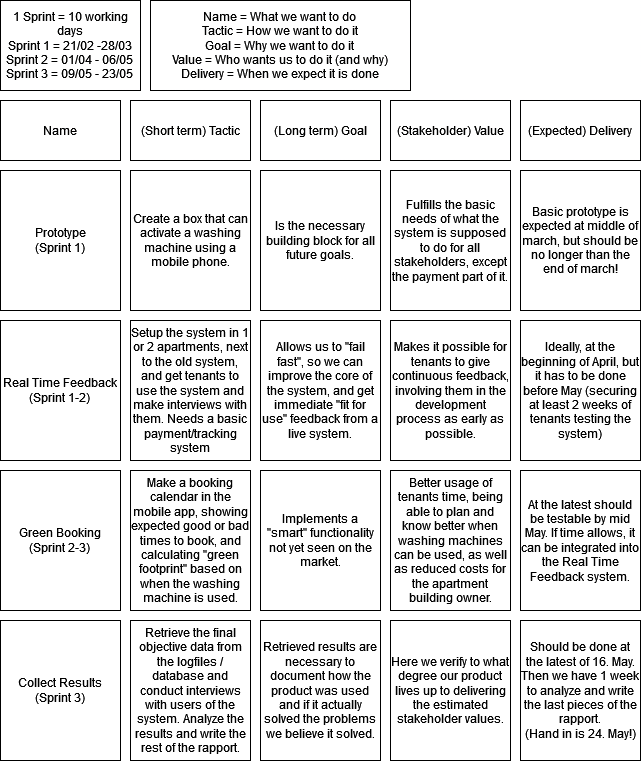

The diagram above was exported from draw.io. Its source (the exported page's mxGraphModel, read from the mxfile embedded in the PNG):
<mxGraphModel dx="1038" dy="536" grid="1" gridSize="10" guides="1" tooltips="1" connect="1" arrows="1" fold="1" page="1" pageScale="1" pageWidth="850" pageHeight="1100" math="0" shadow="0">
  <root>
    <mxCell id="0" />
    <mxCell id="1" parent="0" />
    <mxCell id="bMZTD9KdZbiot5p286kl-1" value="(Long term) Goal" style="rounded=0;whiteSpace=wrap;html=1;" parent="1" vertex="1">
      <mxGeometry x="260" y="100" width="120" height="60" as="geometry" />
    </mxCell>
    <mxCell id="bMZTD9KdZbiot5p286kl-2" value="(Short term) Tactic" style="rounded=0;whiteSpace=wrap;html=1;" parent="1" vertex="1">
      <mxGeometry x="130" y="100" width="120" height="60" as="geometry" />
    </mxCell>
    <mxCell id="bMZTD9KdZbiot5p286kl-3" value="(Stakeholder) Value" style="rounded=0;whiteSpace=wrap;html=1;" parent="1" vertex="1">
      <mxGeometry x="390" y="100" width="120" height="60" as="geometry" />
    </mxCell>
    <mxCell id="bMZTD9KdZbiot5p286kl-4" value="(Expected) Delivery" style="rounded=0;whiteSpace=wrap;html=1;" parent="1" vertex="1">
      <mxGeometry x="520" y="100" width="120" height="60" as="geometry" />
    </mxCell>
    <mxCell id="bMZTD9KdZbiot5p286kl-5" value="Name" style="rounded=0;whiteSpace=wrap;html=1;" parent="1" vertex="1">
      <mxGeometry y="100" width="120" height="60" as="geometry" />
    </mxCell>
    <mxCell id="bMZTD9KdZbiot5p286kl-6" value="&lt;div&gt;Prototype&lt;/div&gt;&lt;div&gt;(Sprint 1)&lt;br&gt;&lt;/div&gt;" style="rounded=0;whiteSpace=wrap;html=1;" parent="1" vertex="1">
      <mxGeometry y="170" width="120" height="140" as="geometry" />
    </mxCell>
    <mxCell id="bMZTD9KdZbiot5p286kl-8" value="&lt;div&gt;Real Time Feedback&lt;/div&gt;&lt;div&gt;(Sprint 1-2)&lt;br&gt;&lt;/div&gt;" style="rounded=0;whiteSpace=wrap;html=1;" parent="1" vertex="1">
      <mxGeometry y="320" width="120" height="140" as="geometry" />
    </mxCell>
    <mxCell id="bMZTD9KdZbiot5p286kl-9" value="&lt;div&gt;Collect Results&lt;/div&gt;&lt;div&gt;(Sprint 3)&lt;br&gt;&lt;/div&gt;" style="rounded=0;whiteSpace=wrap;html=1;" parent="1" vertex="1">
      <mxGeometry y="620" width="120" height="140" as="geometry" />
    </mxCell>
    <mxCell id="bMZTD9KdZbiot5p286kl-10" value="&lt;div&gt;Green Booking&lt;/div&gt;&lt;div&gt;(Sprint 2-3)&lt;br&gt;&lt;/div&gt;" style="rounded=0;whiteSpace=wrap;html=1;" parent="1" vertex="1">
      <mxGeometry y="470" width="120" height="140" as="geometry" />
    </mxCell>
    <mxCell id="bMZTD9KdZbiot5p286kl-11" value="Create a box that can activate a washing machine using a mobile phone." style="rounded=0;whiteSpace=wrap;html=1;" parent="1" vertex="1">
      <mxGeometry x="130" y="170" width="120" height="140" as="geometry" />
    </mxCell>
    <mxCell id="bMZTD9KdZbiot5p286kl-12" value="Is the necessary building block for all future goals. " style="rounded=0;whiteSpace=wrap;html=1;" parent="1" vertex="1">
      <mxGeometry x="260" y="170" width="120" height="140" as="geometry" />
    </mxCell>
    <mxCell id="bMZTD9KdZbiot5p286kl-13" value="Fulfills the basic needs of what the system is supposed to do for all stakeholders, except the payment part of it." style="rounded=0;whiteSpace=wrap;html=1;" parent="1" vertex="1">
      <mxGeometry x="390" y="170" width="120" height="140" as="geometry" />
    </mxCell>
    <mxCell id="bMZTD9KdZbiot5p286kl-14" value="Basic prototype is expected at middle of march, but should be no longer than the end of march!" style="rounded=0;whiteSpace=wrap;html=1;" parent="1" vertex="1">
      <mxGeometry x="520" y="170" width="120" height="140" as="geometry" />
    </mxCell>
    <mxCell id="bMZTD9KdZbiot5p286kl-15" value="Setup the system in 1 or 2 apartments, next to the old system, and get tenants to use the system and make interviews with them. Needs a basic payment/tracking system " style="rounded=0;whiteSpace=wrap;html=1;" parent="1" vertex="1">
      <mxGeometry x="130" y="320" width="120" height="140" as="geometry" />
    </mxCell>
    <mxCell id="bMZTD9KdZbiot5p286kl-16" value="Allows us to &quot;fail fast&quot;, so we can improve the core of the system, and get immediate &quot;fit for use&quot; feedback from a live system." style="rounded=0;whiteSpace=wrap;html=1;" parent="1" vertex="1">
      <mxGeometry x="260" y="320" width="120" height="140" as="geometry" />
    </mxCell>
    <mxCell id="bMZTD9KdZbiot5p286kl-17" value="Makes it possible for tenants to give continuous feedback, involving them in the development process as early as possible." style="rounded=0;whiteSpace=wrap;html=1;" parent="1" vertex="1">
      <mxGeometry x="390" y="320" width="120" height="140" as="geometry" />
    </mxCell>
    <mxCell id="bMZTD9KdZbiot5p286kl-18" value="Ideally, at the beginning of April, but it has to be done before May (securing at least 2 weeks of tenants testing the system)" style="rounded=0;whiteSpace=wrap;html=1;" parent="1" vertex="1">
      <mxGeometry x="520" y="320" width="120" height="140" as="geometry" />
    </mxCell>
    <mxCell id="bMZTD9KdZbiot5p286kl-20" value="Make a booking calendar in the mobile app, showing expected good or bad times to book, and calculating &quot;green footprint&quot; based on when the washing machine is used." style="rounded=0;whiteSpace=wrap;html=1;" parent="1" vertex="1">
      <mxGeometry x="130" y="470" width="120" height="140" as="geometry" />
    </mxCell>
    <mxCell id="bMZTD9KdZbiot5p286kl-21" value="Implements a &quot;smart&quot; functionality not yet seen on the market." style="rounded=0;whiteSpace=wrap;html=1;" parent="1" vertex="1">
      <mxGeometry x="260" y="470" width="120" height="140" as="geometry" />
    </mxCell>
    <mxCell id="bMZTD9KdZbiot5p286kl-22" value="Better usage of tenants time, being able to plan and know better when washing machines can be used, as well as reduced costs for the apartment building owner." style="rounded=0;whiteSpace=wrap;html=1;" parent="1" vertex="1">
      <mxGeometry x="390" y="470" width="120" height="140" as="geometry" />
    </mxCell>
    <mxCell id="bMZTD9KdZbiot5p286kl-23" value="At the latest should be testable by mid May. If time allows, it can be integrated into the Real Time Feedback system." style="rounded=0;whiteSpace=wrap;html=1;" parent="1" vertex="1">
      <mxGeometry x="520" y="470" width="120" height="140" as="geometry" />
    </mxCell>
    <mxCell id="bMZTD9KdZbiot5p286kl-24" value="Retrieve the final objective data from the logfiles / database and conduct interviews with users of the system. Analyze the results and write the rest of the rapport." style="rounded=0;whiteSpace=wrap;html=1;" parent="1" vertex="1">
      <mxGeometry x="130" y="620" width="120" height="140" as="geometry" />
    </mxCell>
    <mxCell id="bMZTD9KdZbiot5p286kl-25" value="Retrieved results are necessary to document how the product was used and if it actually solved the problems we believe it solved." style="rounded=0;whiteSpace=wrap;html=1;" parent="1" vertex="1">
      <mxGeometry x="260" y="620" width="120" height="140" as="geometry" />
    </mxCell>
    <mxCell id="bMZTD9KdZbiot5p286kl-26" value="Here we verify to what degree our product lives up to delivering the estimated stakeholder values." style="rounded=0;whiteSpace=wrap;html=1;" parent="1" vertex="1">
      <mxGeometry x="390" y="620" width="120" height="140" as="geometry" />
    </mxCell>
    <mxCell id="bMZTD9KdZbiot5p286kl-27" value="Should be done at the latest of 16. May. Then we have 1 week to analyze and write the last pieces of the rapport.&lt;br&gt;(Hand in is 24. May!)" style="rounded=0;whiteSpace=wrap;html=1;" parent="1" vertex="1">
      <mxGeometry x="520" y="620" width="120" height="140" as="geometry" />
    </mxCell>
    <mxCell id="bMZTD9KdZbiot5p286kl-28" value="&lt;div&gt;1 Sprint = 10 working days&lt;/div&gt;&lt;div&gt;Sprint 1 = 21/02 -28/03&lt;br&gt;&lt;/div&gt;&lt;div&gt;Sprint 2 = 01/04 - 06/05&lt;br&gt;&lt;/div&gt;&lt;div&gt;Sprint 3 = 09/05 - 23/05&lt;br&gt;&lt;/div&gt;" style="rounded=0;whiteSpace=wrap;html=1;" parent="1" vertex="1">
      <mxGeometry width="140" height="90" as="geometry" />
    </mxCell>
    <mxCell id="bMZTD9KdZbiot5p286kl-29" value="&lt;div&gt;Name = What we want to do&lt;br&gt;&lt;/div&gt;&lt;div&gt;Tactic = How we want to do it&lt;/div&gt;&lt;div&gt;Goal = Why we want to do it&lt;br&gt;&lt;/div&gt;&lt;div&gt;Value = Who wants us to do it (and why) &lt;br&gt;&lt;/div&gt;&lt;div&gt;Delivery = When we expect it is done&lt;br&gt;&lt;/div&gt;" style="rounded=0;whiteSpace=wrap;html=1;" parent="1" vertex="1">
      <mxGeometry x="150" width="260" height="90" as="geometry" />
    </mxCell>
  </root>
</mxGraphModel>